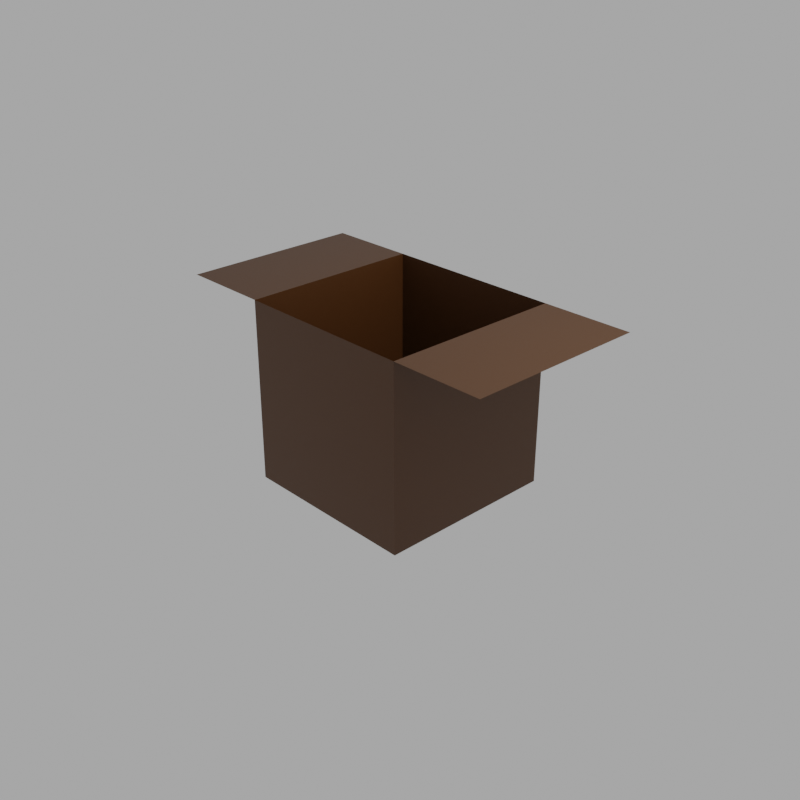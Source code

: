 # Source: box.blend  (saved by Blender 3.5.10; exported with 4.5.12 LTS)
import bpy
from mathutils import Matrix  # noqa: F401  (used for matrix-valued properties, if any)

bpy.ops.wm.read_factory_settings(use_empty=True)
scene = bpy.context.scene
scene.name = 'Scene'

# ---- collections
col_collection = bpy.data.collections.new('Collection'); scene.collection.children.link(col_collection)

# ---- materials (node trees are filled in below, after node groups)
mat_material = bpy.data.materials.new('Material')
mat_material.alpha_threshold = 0.0
mat_material.use_transparent_shadow = False
mat_material.roughness = 0.5
mat_material.line_color = (0.0, 0.0, 0.0, 1.0)

# ---- material node trees
mat_material.use_nodes = True; mat_material.node_tree.nodes.clear()
_N = mat_material.node_tree.nodes; _L = mat_material.node_tree.links
n0 = _N.new('ShaderNodeOutputMaterial'); n0.name = 'Material Output'; n0.location = (300, 300)
n1 = _N.new('ShaderNodeBsdfPrincipled'); n1.name = 'Principled BSDF'; n1.location = (10, 300)
n1.distribution = 'GGX'
n1.subsurface_method = 'RANDOM_WALK_SKIN'
n1.inputs[0].default_value = (0.0668, 0.02311, 0.002958, 1.0)
n1.inputs[3].default_value = 1.45
n1.inputs[27].default_value = (0.0, 0.0, 0.0, 1.0)
n1.inputs[28].default_value = 1.0
_L.new(n1.outputs[0], n0.inputs[0])
n0.is_active_output = True

# ---- world
world_world = bpy.data.worlds.new('World'); scene.world = world_world
world_world.use_nodes = True; world_world.node_tree.nodes.clear()
_N = world_world.node_tree.nodes; _L = world_world.node_tree.links
n0 = _N.new('ShaderNodeOutputWorld'); n0.name = 'World Output'; n0.location = (300, 300)
n1 = _N.new('ShaderNodeBackground'); n1.name = 'Background'; n1.location = (10, 300)
n1.inputs[0].default_value = (1.0, 1.0, 1.0, 1.0)
n1.inputs[1].default_value = 0.4
_L.new(n1.outputs[0], n0.inputs[0])
n0.is_active_output = True
world_world.color = (0.05088, 0.05088, 0.05088)
world_world.use_sun_shadow = False
world_world.sun_shadow_jitter_overblur = 0.0

# ---- cameras
cam_camera = bpy.data.cameras.new('Camera')
cam_camera.clip_end = 100.0
cam_camera.ortho_scale = 7.314

# ---- lights
light_light = bpy.data.lights.new('Light', 'POINT')
light_light.transmission_factor = 0.0
light_light.energy = 1000.0
light_light.shadow_soft_size = 0.1
light_light.shadow_maximum_resolution = 0.006
light_light.use_absolute_resolution = True

# ---- meshes
me_cube = bpy.data.meshes.new('Cube')
me_cube.from_pydata([(1.008, 1.0, 1.0), (1.0, 1.0, -1.0), (0.9918, -1.0, 1.0), (1.0, -1.0, -1.0), (-1.004, 1.0, 1.0), (-1.0, 1.0, -1.0), (-0.9959, -1.0, 1.0), (-1.0, -1.0, -1.0), (2.004, 1.003, 1.0), (2.002, -0.9963, 1.0), (-1.989, -1.003, 1.0), (-2.005, 0.997, 1.0)], [], [(3, 2, 6, 7), (7, 6, 4, 5), (5, 1, 3, 7), (1, 0, 2, 3), (5, 4, 0, 1), (2, 0, 8, 9), (4, 6, 10, 11)])
_uv = me_cube.uv_layers.new(name='UVMap')
_uv.uv.foreach_set('vector', [0.375, 0.75, 0.625, 0.75, 0.625, 1.0, 0.375, 1.0, 0.375, 0.0, 0.625, 0.0, 0.625, 0.25, 0.375, 0.25, 0.125, 0.5, 0.375, 0.5, 0.375, 0.75, 0.125, 0.75, 0.375, 0.5, 0.625, 0.5, 0.625, 0.75, 0.375, 0.75, 0.375, 0.25, 0.625, 0.25, 0.625, 0.5, 0.375, 0.5, 0.625, 0.75, 0.625, 0.5, 0.625, 0.5, 0.625, 0.75, 0.625, 0.25, 0.625, 0.0, 0.625, 0.0, 0.625, 0.25])
me_cube.materials.append(mat_material)
me_cube.use_mirror_vertex_groups = False
me_cube.update()

# ---- objects
ob_x = bpy.data.objects.new('Вверх', me_cube)
ob_light = bpy.data.objects.new('Light', light_light)
ob_camera = bpy.data.objects.new('Camera', cam_camera)

# ---- transforms, parenting, visibility, modifiers, constraints
ob_x.location = (0.0, 0.0, 0.0)
ob_x.lock_rotations_4d = False
ob_x.empty_display_type = 'ARROWS'
ob_x.lineart.crease_threshold = 0.0
ob_light.location = (4.076, 1.005, 5.904)
ob_light.rotation_euler = (0.6503, 0.05522, 1.866)
ob_light.lock_rotations_4d = False
ob_light.empty_display_type = 'ARROWS'
ob_light.color = (0.0, 0.0, 0.0, 0.0)
ob_light.lineart.crease_threshold = 0.0
ob_camera.location = (7.359, -6.926, 4.958)
ob_camera.rotation_euler = (1.109, 0.0, 0.8149)
ob_camera.lock_rotations_4d = False
ob_camera.empty_display_type = 'ARROWS'
ob_camera.color = (0.0, 0.0, 0.0, 0.0)
ob_camera.display_type = 'WIRE'
ob_camera.lineart.crease_threshold = 0.0

# ---- collection membership
col_collection.objects.link(ob_x)
col_collection.objects.link(ob_light)
col_collection.objects.link(ob_camera)

# ---- scene / render settings (as saved in the file)
scene.camera = ob_camera
scene.frame_start = 1; scene.frame_end = 100; scene.frame_set(7)
scene.render.engine = 'BLENDER_EEVEE_NEXT'
scene.render.image_settings.file_format = 'FFMPEG'
scene.render.image_settings.color_mode = 'RGB'
scene.render.resolution_x = 400
scene.render.resolution_y = 400
scene.cycles.sampling_pattern = 'TABULATED_SOBOL'
scene.view_settings.view_transform = 'Filmic'
bpy.context.view_layer.update()
